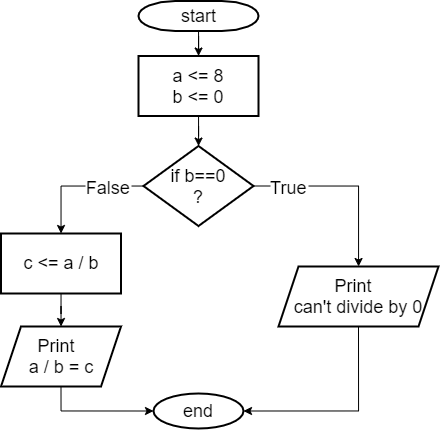

The diagram above was exported from draw.io. Its source (the exported page's mxGraphModel, read from the mxfile embedded in the PNG):
<mxGraphModel dx="1221" dy="645" grid="1" gridSize="10" guides="1" tooltips="1" connect="1" arrows="1" fold="1" page="1" pageScale="1" pageWidth="1169" pageHeight="827" background="#ffffff" math="0" shadow="0">
  <root>
    <mxCell id="0" />
    <mxCell id="1" parent="0" />
    <mxCell id="2" value="" style="edgeStyle=orthogonalEdgeStyle;rounded=0;orthogonalLoop=1;jettySize=auto;html=1;fontSize=18;" edge="1" source="3" target="5" parent="1">
      <mxGeometry relative="1" as="geometry" />
    </mxCell>
    <mxCell id="3" value="start" style="shape=mxgraph.flowchart.terminator;strokeWidth=2;gradientColor=none;gradientDirection=north;fontStyle=0;html=1;fontSize=18;" vertex="1" parent="1">
      <mxGeometry x="250" y="87.5" width="120" height="30" as="geometry" />
    </mxCell>
    <mxCell id="4" value="" style="edgeStyle=orthogonalEdgeStyle;rounded=0;orthogonalLoop=1;jettySize=auto;html=1;fontSize=18;" edge="1" source="5" target="8" parent="1">
      <mxGeometry relative="1" as="geometry" />
    </mxCell>
    <mxCell id="5" value="a &amp;lt;= 8&lt;br&gt;b &amp;lt;= 0" style="whiteSpace=wrap;html=1;fontStyle=0;strokeWidth=2;gradientDirection=north;fontSize=18;" vertex="1" parent="1">
      <mxGeometry x="250" y="142.5" width="120" height="60" as="geometry" />
    </mxCell>
    <mxCell id="6" value="False" style="edgeStyle=orthogonalEdgeStyle;rounded=0;orthogonalLoop=1;jettySize=auto;fontSize=18;" edge="1" source="8" target="10" parent="1">
      <mxGeometry x="-0.4608" relative="1" as="geometry">
        <mxPoint as="offset" />
      </mxGeometry>
    </mxCell>
    <mxCell id="7" value="True" style="edgeStyle=orthogonalEdgeStyle;rounded=0;orthogonalLoop=1;jettySize=auto;exitX=1;exitY=0.5;exitDx=0;exitDy=0;fontSize=18;" edge="1" source="8" target="14" parent="1">
      <mxGeometry x="-0.6227" relative="1" as="geometry">
        <mxPoint as="offset" />
      </mxGeometry>
    </mxCell>
    <mxCell id="8" value="if b==0&lt;br&gt;?" style="rhombus;whiteSpace=wrap;html=1;fontSize=18;fontStyle=0;strokeWidth=2;gradientDirection=north;" vertex="1" parent="1">
      <mxGeometry x="255" y="232.5" width="110" height="80" as="geometry" />
    </mxCell>
    <mxCell id="9" value="" style="edgeStyle=orthogonalEdgeStyle;rounded=0;orthogonalLoop=1;jettySize=auto;html=1;fontSize=18;" edge="1" source="10" target="12" parent="1">
      <mxGeometry relative="1" as="geometry" />
    </mxCell>
    <mxCell id="10" value="c &amp;lt;= a / b" style="whiteSpace=wrap;html=1;fontStyle=0;strokeWidth=2;gradientDirection=north;fontSize=18;" vertex="1" parent="1">
      <mxGeometry x="112.5" y="320" width="120" height="60" as="geometry" />
    </mxCell>
    <mxCell id="11" style="edgeStyle=orthogonalEdgeStyle;rounded=0;orthogonalLoop=1;jettySize=auto;html=1;exitX=0.5;exitY=1;exitDx=0;exitDy=0;entryX=0;entryY=0.5;entryDx=0;entryDy=0;fontSize=18;" edge="1" source="12" target="15" parent="1">
      <mxGeometry relative="1" as="geometry" />
    </mxCell>
    <mxCell id="12" value="Print&amp;nbsp; &lt;br&gt;a / b = c" style="shape=parallelogram;perimeter=parallelogramPerimeter;whiteSpace=wrap;html=1;fixedSize=1;fontStyle=0;strokeWidth=2;gradientDirection=north;fontSize=18;" vertex="1" parent="1">
      <mxGeometry x="112.5" y="413" width="120" height="60" as="geometry" />
    </mxCell>
    <mxCell id="13" style="edgeStyle=orthogonalEdgeStyle;rounded=0;orthogonalLoop=1;jettySize=auto;html=1;exitX=0.5;exitY=1;exitDx=0;exitDy=0;entryX=1;entryY=0.5;entryDx=0;entryDy=0;fontSize=18;" edge="1" source="14" target="15" parent="1">
      <mxGeometry relative="1" as="geometry" />
    </mxCell>
    <mxCell id="14" value="Print&amp;nbsp; &lt;br&gt;can't divide by 0" style="shape=parallelogram;perimeter=parallelogramPerimeter;whiteSpace=wrap;html=1;fixedSize=1;fontStyle=0;strokeWidth=2;gradientDirection=north;fontSize=18;" vertex="1" parent="1">
      <mxGeometry x="390" y="353" width="160" height="60" as="geometry" />
    </mxCell>
    <mxCell id="15" value="end" style="ellipse;whiteSpace=wrap;html=1;fontStyle=0;strokeWidth=2;gradientDirection=north;fontSize=18;" vertex="1" parent="1">
      <mxGeometry x="265" y="480" width="90" height="35" as="geometry" />
    </mxCell>
  </root>
</mxGraphModel>